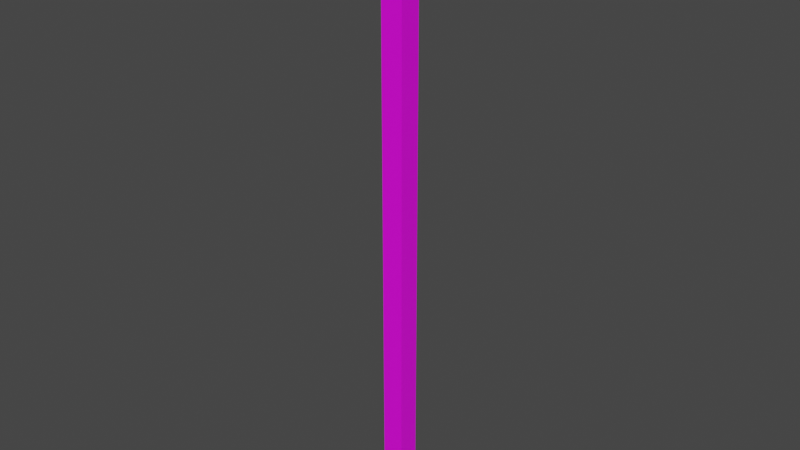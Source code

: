 # Source: BasicStaff.blend  (saved by Blender 2.81.16; exported with 4.5.12 LTS)
import bpy
from mathutils import Matrix  # noqa: F401  (used for matrix-valued properties, if any)

bpy.ops.wm.read_factory_settings(use_empty=True)
scene = bpy.context.scene
scene.name = 'Scene'

# ---- collections
col_collection = bpy.data.collections.new('Collection'); scene.collection.children.link(col_collection)

# ---- images (referenced by path relative to the original .blend; pixels are not part of the script)
import os
ASSET_DIR = os.environ.get("B2B_ASSET_DIR", "")  # directory of the original .blend (textures are referenced by path, not embedded)
HERE = os.path.dirname(os.path.abspath(__file__))  # packed textures are extracted next to this script under _unpacked/

def load_image(name, relpath, width, height, colorspace="sRGB"):
    """Load a texture the original file referenced (path relative to the .blend, or extracted next to this script)."""
    p = next((c for c in (os.path.join(HERE, relpath), os.path.join(ASSET_DIR, relpath)) if relpath and os.path.exists(c)), "")
    if p:
        img = bpy.data.images.load(p, check_existing=True)
        img.name = name
    else:  # same state as the original file: an image datablock whose file is absent (Cycles renders it pink)
        img = bpy.data.images.new(name, width, height)
        img.source = "FILE"
        img.filepath = "//" + (relpath or name)
    img.colorspace_settings.name = colorspace
    return img
img_colorpalette_png_001 = load_image('ColorPalette.png.001', 'ColorPalette.png', 1024, 1024, 'sRGB')

# ---- materials (node trees are filled in below, after node groups)
mat_material_001 = bpy.data.materials.new('Material.001')
mat_material_001.use_transparent_shadow = False

# ---- material node trees
mat_material_001.use_nodes = True; mat_material_001.node_tree.nodes.clear()
_N = mat_material_001.node_tree.nodes; _L = mat_material_001.node_tree.links
n0 = _N.new('ShaderNodeOutputMaterial'); n0.name = 'Material Output'; n0.location = (300, 300)
n1 = _N.new('ShaderNodeBsdfPrincipled'); n1.name = 'Principled BSDF'; n1.location = (10, 300)
n1.distribution = 'GGX'
n1.subsurface_method = 'BURLEY'
n1.inputs[3].default_value = 1.45
n1.inputs[27].default_value = (0.0, 0.0, 0.0, 1.0)
n1.inputs[28].default_value = 1.0
n2 = _N.new('ShaderNodeTexImage'); n2.name = 'Image Texture'; n2.location = (-398, 279)
n2.image = img_colorpalette_png_001
_L.new(n1.outputs[0], n0.inputs[0])
_L.new(n2.outputs[0], n1.inputs[0])
n0.is_active_output = True

# ---- world
world_world = bpy.data.worlds.new('World'); scene.world = world_world
world_world.use_nodes = True; world_world.node_tree.nodes.clear()
_N = world_world.node_tree.nodes; _L = world_world.node_tree.links
n0 = _N.new('ShaderNodeOutputWorld'); n0.name = 'World Output'; n0.location = (300, 300)
n1 = _N.new('ShaderNodeBackground'); n1.name = 'Background'; n1.location = (10, 300)
n1.inputs[0].default_value = (0.05088, 0.05088, 0.05088, 1.0)
_L.new(n1.outputs[0], n0.inputs[0])
n0.is_active_output = True
world_world.color = (0.05088, 0.05088, 0.05088)
world_world.use_sun_shadow = False
world_world.sun_shadow_jitter_overblur = 0.0

# ---- meshes
me_cube_001 = bpy.data.meshes.new('Cube.001')
me_cube_001.from_pydata([(-0.6111, -0.6111, -1.011), (-0.6111, -0.6111, 1.011), (-0.6111, 0.6111, -1.011), (-0.6111, 0.6111, 1.011), (0.6111, -0.6111, -1.011), (0.6111, -0.6111, 1.011), (0.6111, 0.6111, -1.011), (0.6111, 0.6111, 1.011), (-0.3875, -0.3875, 1.074), (-0.3875, 0.3875, 1.074), (0.3875, 0.3875, 1.074), (0.3875, -0.3875, 1.074), (-0.3976, 0.3976, -1.058), (-0.3976, -0.3976, -1.058), (0.3976, 0.3976, -1.058), (0.3976, -0.3976, -1.058)], [], [(0, 1, 3, 2), (2, 3, 7, 6), (6, 7, 5, 4), (4, 5, 1, 0), (4, 0, 13, 15), (5, 7, 10, 11), (10, 9, 8, 11), (3, 1, 8, 9), (1, 5, 11, 8), (7, 3, 9, 10), (12, 14, 15, 13), (2, 6, 14, 12), (0, 2, 12, 13), (6, 4, 15, 14)])
_uv = me_cube_001.uv_layers.new(name='UVMap')
_uv.uv.foreach_set('vector', [0.3586, 0.4504, 0.3586, 0.4504, 0.3586, 0.4504, 0.3586, 0.4504, 0.3586, 0.4504, 0.3586, 0.4504, 0.3586, 0.4504, 0.3586, 0.4504, 0.3586, 0.4504, 0.3586, 0.4504, 0.3586, 0.4504, 0.3586, 0.4504, 0.3586, 0.4504, 0.3586, 0.4504, 0.3586, 0.4504, 0.3586, 0.4504, 0.3586, 0.4504, 0.3586, 0.4504, 0.3586, 0.4504, 0.3586, 0.4504, 0.3586, 0.4504, 0.3586, 0.4504, 0.3586, 0.4504, 0.3586, 0.4504, 0.3586, 0.4504, 0.3586, 0.4504, 0.3586, 0.4504, 0.3586, 0.4504, 0.3586, 0.4504, 0.3586, 0.4504, 0.3586, 0.4504, 0.3586, 0.4504, 0.3586, 0.4504, 0.3586, 0.4504, 0.3586, 0.4504, 0.3586, 0.4504, 0.3586, 0.4504, 0.3586, 0.4504, 0.3586, 0.4504, 0.3586, 0.4504, 0.3586, 0.4504, 0.3586, 0.4504, 0.3586, 0.4504, 0.3586, 0.4504, 0.3586, 0.4504, 0.3586, 0.4504, 0.3586, 0.4504, 0.3586, 0.4504, 0.3586, 0.4504, 0.3586, 0.4504, 0.3586, 0.4504, 0.3586, 0.4504, 0.3586, 0.4504, 0.3586, 0.4504, 0.3586, 0.4504, 0.3586, 0.4504])
me_cube_001.materials.append(mat_material_001)
me_cube_001.use_remesh_fix_poles = True
me_cube_001.use_remesh_preserve_attributes = False
me_cube_001.use_mirror_vertex_groups = False
me_cube_001.update()

# ---- objects
ob_cube = bpy.data.objects.new('Cube', me_cube_001)

# ---- transforms, parenting, visibility, modifiers, constraints
ob_cube.location = (0.0, 0.0, 2.634)
ob_cube.scale = (0.1548, 0.1548, 2.491)
ob_cube.lineart.crease_threshold = 0.0

# ---- collection membership
col_collection.objects.link(ob_cube)

# ---- scene / render settings (as saved in the file)
scene.frame_start = 1; scene.frame_end = 250; scene.frame_set(1)
scene.render.engine = 'BLENDER_EEVEE_NEXT'
scene.cycles.use_denoising = False
scene.cycles.samples = 128
scene.cycles.sampling_pattern = 'TABULATED_SOBOL'
scene.cycles.use_adaptive_sampling = False
scene.cycles.use_light_tree = False
scene.view_settings.view_transform = 'Filmic'
bpy.context.view_layer.update()

# ---- added for rendering (the .blend has no active camera and no usable light): camera, sun
cam_auto = bpy.data.cameras.new('AutoCamera')
cam_auto.lens = 50.0
cam_auto.sensor_width = 36.0
cam_auto.clip_end = 1000.0
ob_auto_camera = bpy.data.objects.new('AutoCamera', cam_auto)
scene.collection.objects.link(ob_auto_camera)
ob_auto_camera.location = (4.92051, -5.90461, 6.59068)
ob_auto_camera.rotation_euler = (1.09748, -7.21219e-08, 0.694738)
scene.camera = ob_auto_camera
light_auto_sun = bpy.data.lights.new('AutoSun', 'SUN')
light_auto_sun.energy = 3.0
light_auto_sun.angle = 0.0523599
ob_auto_sun = bpy.data.objects.new('AutoSun', light_auto_sun)
scene.collection.objects.link(ob_auto_sun)
ob_auto_sun.rotation_euler = (0.872665, 0.174533, 0.523599)
bpy.context.view_layer.update()
